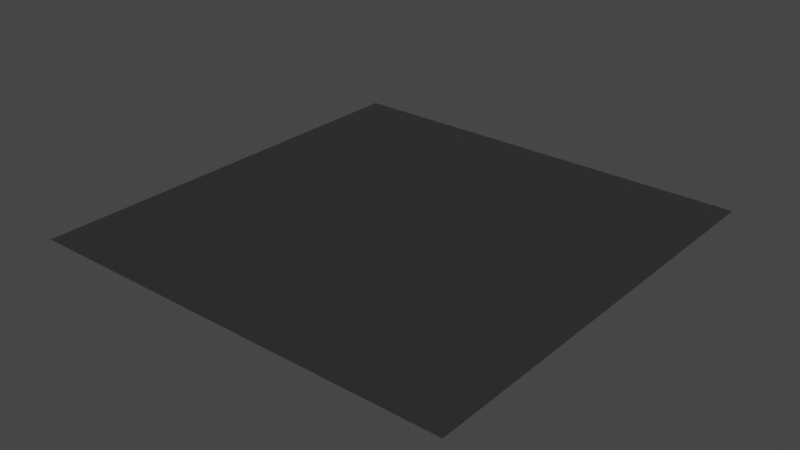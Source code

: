 # Source: ceiling.blend  (saved by Blender 3.6.11; exported with 4.5.12 LTS)
import bpy
from mathutils import Matrix  # noqa: F401  (used for matrix-valued properties, if any)

bpy.ops.wm.read_factory_settings(use_empty=True)
scene = bpy.context.scene
scene.name = 'Scene'

# ---- collections
col_collection = bpy.data.collections.new('Collection'); scene.collection.children.link(col_collection)

# ---- images (referenced by path relative to the original .blend; pixels are not part of the script)
import os
ASSET_DIR = os.environ.get("B2B_ASSET_DIR", "")  # directory of the original .blend (textures are referenced by path, not embedded)
HERE = os.path.dirname(os.path.abspath(__file__))  # packed textures are extracted next to this script under _unpacked/

def load_image(name, relpath, width, height, colorspace="sRGB"):
    """Load a texture the original file referenced (path relative to the .blend, or extracted next to this script)."""
    p = next((c for c in (os.path.join(HERE, relpath), os.path.join(ASSET_DIR, relpath)) if relpath and os.path.exists(c)), "")
    if p:
        img = bpy.data.images.load(p, check_existing=True)
        img.name = name
    else:  # same state as the original file: an image datablock whose file is absent (Cycles renders it pink)
        img = bpy.data.images.new(name, width, height)
        img.source = "FILE"
        img.filepath = "//" + (relpath or name)
    img.colorspace_settings.name = colorspace
    return img
img_stone_ceiling_diffuse_png = load_image('stone_ceiling_diffuse.png', 'stone_ceiling_diffuse.png', 1024, 1024, 'sRGB')
img_stone_ceiling_normal_png = load_image('stone_ceiling_normal.png', 'stone_ceiling_normal.png', 1024, 1024, 'Linear Rec.709')
img_stone_ceiling_roughness_png = load_image('stone_ceiling_roughness.png', 'stone_ceiling_roughness.png', 1024, 1024, 'Linear Rec.709')

# ---- materials (node trees are filled in below, after node groups)
mat_material_001 = bpy.data.materials.new('Material.001')
mat_material_001.use_transparent_shadow = False

# ---- material node trees
mat_material_001.use_nodes = True; mat_material_001.node_tree.nodes.clear()
_N = mat_material_001.node_tree.nodes; _L = mat_material_001.node_tree.links
n0 = _N.new('ShaderNodeOutputMaterial'); n0.name = 'Material Output'; n0.location = (300, 300)
n1 = _N.new('ShaderNodeTexImage'); n1.name = 'Image Texture'; n1.location = (-485, 224)
n1.image = img_stone_ceiling_diffuse_png
n2 = _N.new('ShaderNodeTexImage'); n2.name = 'Image Texture.002'; n2.location = (-595, -375)
n2.image = img_stone_ceiling_normal_png
n3 = _N.new('ShaderNodeBsdfPrincipled'); n3.name = 'Principled BSDF'; n3.location = (10, 300)
n3.distribution = 'GGX'
n3.subsurface_method = 'RANDOM_WALK_SKIN'
n3.inputs[0].default_value = (0.07593, 0.07593, 0.07593, 1.0)
n3.inputs[3].default_value = 1.45
n3.inputs[27].default_value = (0.0, 0.0, 0.0, 1.0)
n3.inputs[28].default_value = 1.0
n4 = _N.new('ShaderNodeTexImage'); n4.name = 'Image Texture.001'; n4.location = (-743, -43)
n4.image = img_stone_ceiling_roughness_png
n5 = _N.new('ShaderNodeNormalMap'); n5.name = 'Normal Map'; n5.location = (-263, -304)
_L.new(n3.outputs[0], n0.inputs[0])
_L.new(n2.outputs[0], n5.inputs[1])
_L.new(n4.outputs[0], n3.inputs[2])
_L.new(n5.outputs[0], n3.inputs[5])
n0.is_active_output = True

# ---- world
world_world = bpy.data.worlds.new('World'); scene.world = world_world
world_world.use_nodes = True; world_world.node_tree.nodes.clear()
_N = world_world.node_tree.nodes; _L = world_world.node_tree.links
n0 = _N.new('ShaderNodeOutputWorld'); n0.name = 'World Output'; n0.location = (300, 300)
n1 = _N.new('ShaderNodeBackground'); n1.name = 'Background'; n1.location = (10, 300)
n1.inputs[0].default_value = (0.05088, 0.05088, 0.05088, 1.0)
_L.new(n1.outputs[0], n0.inputs[0])
n0.is_active_output = True
world_world.color = (0.05088, 0.05088, 0.05088)
world_world.use_sun_shadow = False
world_world.sun_shadow_jitter_overblur = 0.0

# ---- meshes
me_plane = bpy.data.meshes.new('Plane')
me_plane.from_pydata([(0.5, -0.5, 0.0), (-0.5, -0.5, 2.384e-07), (0.5, 0.5, 0.0), (-0.5, 0.5, 2.384e-07)], [], [(0, 1, 3, 2)])
_uv = me_plane.uv_layers.new(name='UVMap')
_uv.uv.foreach_set('vector', [0.0, 0.0, 1.0, 0.0, 1.0, 1.0, 0.0, 1.0])
me_plane.materials.append(mat_material_001)
me_plane.update()

# ---- objects
ob_plane = bpy.data.objects.new('Plane', me_plane)

# ---- transforms, parenting, visibility, modifiers, constraints
ob_plane.location = (0.0, 0.0, 0.0)

# ---- collection membership
col_collection.objects.link(ob_plane)

# ---- scene / render settings (as saved in the file)
scene.frame_start = 1; scene.frame_end = 250; scene.frame_set(1)
scene.render.engine = 'BLENDER_EEVEE_NEXT'
scene.cycles.sampling_pattern = 'TABULATED_SOBOL'
scene.view_settings.view_transform = 'Filmic'
bpy.context.view_layer.update()

# ---- added for rendering (the .blend has no active camera and no usable light): camera, sun
cam_auto = bpy.data.cameras.new('AutoCamera')
cam_auto.lens = 50.0
cam_auto.sensor_width = 36.0
cam_auto.clip_end = 1000.0
ob_auto_camera = bpy.data.objects.new('AutoCamera', cam_auto)
scene.collection.objects.link(ob_auto_camera)
ob_auto_camera.location = (1.30847, -1.57016, 1.04677)
ob_auto_camera.rotation_euler = (1.09748, -7.21219e-08, 0.694738)
scene.camera = ob_auto_camera
light_auto_sun = bpy.data.lights.new('AutoSun', 'SUN')
light_auto_sun.energy = 3.0
light_auto_sun.angle = 0.0523599
ob_auto_sun = bpy.data.objects.new('AutoSun', light_auto_sun)
scene.collection.objects.link(ob_auto_sun)
ob_auto_sun.rotation_euler = (0.872665, 0.174533, 0.523599)
bpy.context.view_layer.update()
